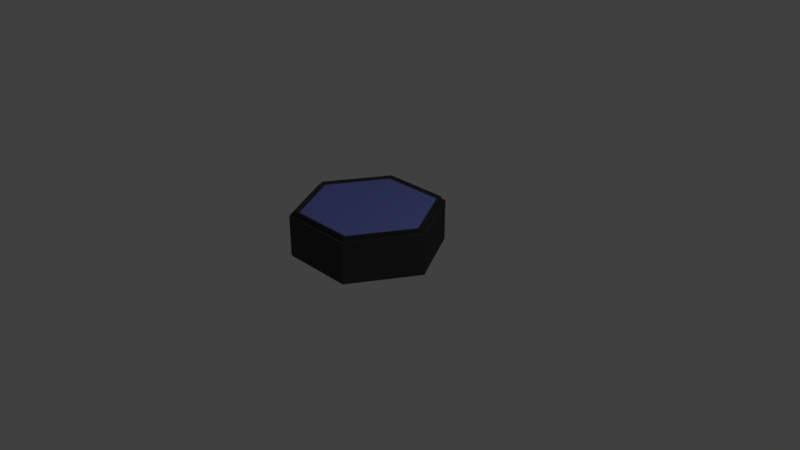 # Source: hexagon-tile.blend  (saved by Blender 2.79.0; exported with 4.5.12 LTS)
import bpy
from mathutils import Matrix  # noqa: F401  (used for matrix-valued properties, if any)

bpy.ops.wm.read_factory_settings(use_empty=True)
scene = bpy.context.scene
scene.name = 'Scene'

# ---- collections
col_collection_1 = bpy.data.collections.new('Collection 1'); scene.collection.children.link(col_collection_1)

# ---- materials (node trees are filled in below, after node groups)
mat_material_003 = bpy.data.materials.new('Material.003')
mat_material_003.alpha_threshold = 0.0
mat_material_003.use_transparent_shadow = False
mat_material_003.diffuse_color = (0.2195, 0.2739, 0.8, 1.0)
mat_material_003.roughness = 0.5
mat_material_004 = bpy.data.materials.new('Material.004')
mat_material_004.alpha_threshold = 0.0
mat_material_004.use_transparent_shadow = False
mat_material_004.diffuse_color = (0.05811, 0.05457, 0.05638, 1.0)
mat_material_004.roughness = 0.5

# ---- material node trees

# ---- world
world_world = bpy.data.worlds.new('World'); scene.world = world_world
world_world.color = (0.05088, 0.05088, 0.05088)
world_world.use_sun_shadow = False
world_world.sun_shadow_jitter_overblur = 0.0
world_world.cycles.sampling_method = 'MANUAL'

# ---- cameras
cam_camera = bpy.data.cameras.new('Camera')
cam_camera.clip_end = 100.0
cam_camera.lens = 35.0
cam_camera.sensor_width = 32.0
cam_camera.sensor_height = 18.0
cam_camera.ortho_scale = 7.314
cam_camera.dof.focus_distance = 0.0
cam_camera.dof.aperture_fstop = 128.0

# ---- lights
light_lamp = bpy.data.lights.new('Lamp', 'POINT')
light_lamp.transmission_factor = 0.0
light_lamp.cutoff_distance = 30.0
light_lamp.energy = 100.0
light_lamp.shadow_buffer_clip_start = 1.001
light_lamp.shadow_soft_size = 0.1
light_lamp.shadow_maximum_resolution = 0.006
light_lamp.use_absolute_resolution = True

# ---- meshes
me_circle = bpy.data.meshes.new('Circle')
me_circle.from_pydata([(0.4954, -0.8544, 0.3129), (-0.5046, -0.8544, 0.3129), (-1.005, 0.01164, 0.3129), (-0.5046, 0.8777, 0.3129), (0.4954, 0.8777, 0.3129), (0.9954, 0.01164, 0.3129), (0.9954, 0.01164, -0.2402), (0.4954, -0.8544, -0.2402), (-0.5046, -0.8544, -0.2402), (-1.005, 0.01164, -0.2402), (-0.5046, 0.8777, -0.2402), (0.4954, 0.8777, -0.2402), (0.9426, 0.0117, 0.3129), (0.473, 0.8252, 0.3129), (-0.4663, 0.8252, 0.3129), (-0.936, 0.0117, 0.3129), (-0.4663, -0.8018, 0.3129), (0.473, -0.8018, 0.3129), (0.4409, 0.7696, 0.3479), (0.8785, 0.0117, 0.3479), (-0.4343, 0.7696, 0.3479), (-0.8718, 0.0117, 0.3479), (-0.4343, -0.7462, 0.3479), (0.4409, -0.7462, 0.3479), (0.473, 0.8252, 0.3728), (0.9426, 0.0117, 0.3728), (-0.4663, 0.8252, 0.3728), (-0.936, 0.0117, 0.3728), (-0.4663, -0.8018, 0.3728), (0.473, -0.8018, 0.3728)], [], [(5, 4, 3, 2, 1, 0), (6, 7, 8, 9, 10, 11), (5, 6, 11, 4), (3, 10, 9, 2), (0, 7, 6, 5), (1, 8, 7, 0), (4, 11, 10, 3), (2, 9, 8, 1), (13, 12, 17, 16, 15, 14), (18, 20, 21, 22, 23, 19), (16, 17, 29, 28), (14, 15, 27, 26), (12, 13, 24, 25), (17, 12, 25, 29), (15, 16, 28, 27), (13, 14, 26, 24), (18, 19, 25, 24), (20, 18, 24, 26), (21, 20, 26, 27), (22, 21, 27, 28), (23, 22, 28, 29), (19, 23, 29, 25)])
me_circle.polygons.foreach_set('material_index', [1, 1, 1, 1, 1, 1, 1, 1, 1, 0, 1, 1, 1, 1, 1, 1, 1, 1, 1, 1, 1, 1])
_uv = me_circle.uv_layers.new(name='UVMap')
_uv.uv.foreach_set('vector', [0.0, 0.0, 0.0, 0.0, 0.0, 0.0, 0.0, 0.0, 0.0, 0.0, 0.0, 0.0, 0.0, 0.0, 0.0, 0.0, 0.0, 0.0, 0.0, 0.0, 0.0, 0.0, 0.0, 0.0, 0.0, 0.0, 0.0, 0.0, 0.0, 0.0, 0.0, 0.0, 0.0, 0.0, 0.0, 0.0, 0.0, 0.0, 0.0, 0.0, 0.0, 0.0, 0.0, 0.0, 0.0, 0.0, 0.0, 0.0, 0.0, 0.0, 0.0, 0.0, 0.0, 0.0, 0.0, 0.0, 0.0, 0.0, 0.0, 0.0, 0.0, 0.0, 0.0, 0.0, 0.0, 0.0, 0.0, 0.0, 0.0, 0.0, 0.0, 0.0, 0.0, 0.0, 0.0, 0.0, 0.0, 0.0, 0.0, 0.0, 0.0, 0.0, 0.0, 0.0, 0.866, 0.75, 0.433, 0.9999, 9.304e-05, 0.75, 9.317e-05, 0.25, 0.433, 9.304e-05, 0.866, 0.25, 0.0, 0.0, 0.0, 0.0, 0.0, 0.0, 0.0, 0.0, 0.0, 0.0, 0.0, 0.0, 0.0, 0.0, 0.0, 0.0, 0.0, 0.0, 0.0, 0.0, 0.0, 0.0, 0.0, 0.0, 0.0, 0.0, 0.0, 0.0, 0.0, 0.0, 0.0, 0.0, 0.0, 0.0, 0.0, 0.0, 0.0, 0.0, 0.0, 0.0, 0.0, 0.0, 0.0, 0.0, 0.0, 0.0, 0.0, 0.0, 0.0, 0.0, 0.0, 0.0, 0.0, 0.0, 0.0, 0.0, 0.0, 0.0, 0.0, 0.0, 0.0, 0.0, 0.0, 0.0, 0.0, 0.0, 0.0, 0.0, 0.0, 0.0, 0.0, 0.0, 0.0, 0.0, 0.0, 0.0, 0.0, 0.0, 0.0, 0.0, 0.0, 0.0, 0.0, 0.0, 0.0, 0.0, 0.0, 0.0, 0.0, 0.0, 0.0, 0.0, 0.0, 0.0, 0.0, 0.0])
me_circle.materials.append(mat_material_003)
me_circle.materials.append(mat_material_004)
me_circle.use_remesh_preserve_volume = False
me_circle.use_remesh_preserve_attributes = False
me_circle.use_mirror_vertex_groups = False
me_circle.update()

# ---- objects
ob_circle = bpy.data.objects.new('Circle', me_circle)
ob_lamp = bpy.data.objects.new('Lamp', light_lamp)
ob_camera = bpy.data.objects.new('Camera', cam_camera)

# ---- transforms, parenting, visibility, modifiers, constraints
ob_circle.location = (-0.001329, 0.0, 0.3358)
ob_circle.lineart.crease_threshold = 0.0
ob_lamp.location = (4.076, 1.005, 5.904)
ob_lamp.rotation_euler = (0.6503, 0.05522, 1.866)
ob_lamp.lock_rotations_4d = False
ob_lamp.empty_display_type = 'ARROWS'
ob_lamp.color = (0.0, 0.0, 0.0, 0.0)
ob_lamp.lineart.crease_threshold = 0.0
ob_camera.location = (7.481, -6.508, 5.344)
ob_camera.rotation_euler = (1.109, 0.0, 0.8149)
ob_camera.lock_rotations_4d = False
ob_camera.empty_display_type = 'ARROWS'
ob_camera.color = (0.0, 0.0, 0.0, 0.0)
ob_camera.display_type = 'WIRE'
ob_camera.lineart.crease_threshold = 0.0

# ---- collection membership
col_collection_1.objects.link(ob_circle)
col_collection_1.objects.link(ob_lamp)
col_collection_1.objects.link(ob_camera)

# ---- scene / render settings (as saved in the file)
scene.camera = ob_camera
scene.frame_start = 1; scene.frame_end = 250; scene.frame_set(1)
scene.render.engine = 'BLENDER_EEVEE_NEXT'
scene.render.resolution_percentage = 50
scene.render.dither_intensity = 0.0
scene.cycles.use_denoising = False
scene.cycles.samples = 128
scene.cycles.sampling_pattern = 'TABULATED_SOBOL'
scene.cycles.use_adaptive_sampling = False
scene.cycles.use_light_tree = False
scene.cycles.blur_glossy = 0.0
scene.cycles.sample_clamp_indirect = 0.0
scene.view_settings.view_transform = 'Standard'
bpy.context.view_layer.update()
